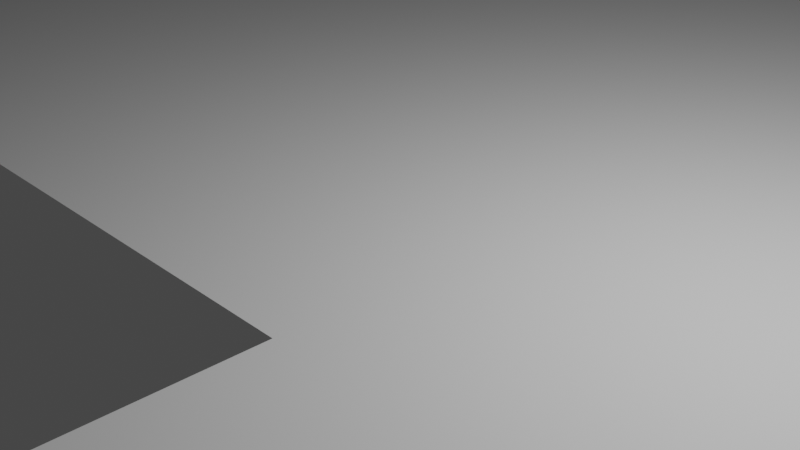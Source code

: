 # Source: northsideBase.blend  (saved by Blender 3.3.6; exported with 4.5.12 LTS)
import bpy
from mathutils import Matrix  # noqa: F401  (used for matrix-valued properties, if any)

bpy.ops.wm.read_factory_settings(use_empty=True)
scene = bpy.context.scene
scene.name = 'Scene'

# ---- collections
col_collection = bpy.data.collections.new('Collection'); scene.collection.children.link(col_collection)

# ---- world
world_world = bpy.data.worlds.new('World'); scene.world = world_world
world_world.use_nodes = True; world_world.node_tree.nodes.clear()
_N = world_world.node_tree.nodes; _L = world_world.node_tree.links
n0 = _N.new('ShaderNodeOutputWorld'); n0.name = 'World Output'; n0.location = (300, 300)
n1 = _N.new('ShaderNodeBackground'); n1.name = 'Background'; n1.location = (10, 300)
n1.inputs[0].default_value = (0.05088, 0.05088, 0.05088, 1.0)
_L.new(n1.outputs[0], n0.inputs[0])
n0.is_active_output = True
world_world.color = (0.05088, 0.05088, 0.05088)
world_world.use_sun_shadow = False
world_world.sun_shadow_jitter_overblur = 0.0

# ---- cameras
cam_camera = bpy.data.cameras.new('Camera')
cam_camera.clip_end = 100.0
cam_camera.ortho_scale = 7.314

# ---- lights
light_light = bpy.data.lights.new('Light', 'POINT')
light_light.transmission_factor = 0.0
light_light.energy = 1000.0
light_light.shadow_soft_size = 0.1
light_light.shadow_maximum_resolution = 0.006
light_light.use_absolute_resolution = True

# ---- meshes
me_plane = bpy.data.meshes.new('Plane')
me_plane.from_pydata([(1.194, -0.7387, 0.0), (1.005, -1.079, 0.0), (-0.4665, -0.159, 0.0), (-0.4665, 0.1898, 0.0), (0.1622, -1.079, 0.0), (0.1622, 1.0, 0.0), (-0.4127, 1.0, 0.0), (-0.4127, -1.079, 0.0), (-1.0, -0.159, 0.0), (1.005, -0.159, 0.0), (0.1622, -0.159, 0.0), (-0.4127, -0.159, 0.0), (-0.285, -1.079, 0.0), (-0.285, 1.0, 0.0), (-0.285, -0.159, 0.0), (-0.6029, 1.0, 0.0), (-0.6029, -1.079, 0.0), (-0.6029, -0.159, 0.0), (0.384, -1.079, 0.0), (0.384, 1.0, 0.0), (0.384, -0.159, 0.0), (1.005, -0.7387, 0.0), (0.1622, 0.4433, 0.0), (-0.4127, 0.4433, 0.0), (-1.0, 0.4433, 0.0), (-0.285, 0.4433, 0.0), (-0.6029, 0.4433, 0.0), (0.384, 0.4433, 0.0), (-1.0, 0.1898, 0.0), (1.005, 0.1898, 0.0), (0.1622, 0.1898, 0.0), (-0.4127, 0.1898, 0.0), (-0.285, 0.1898, 0.0), (-0.6029, 0.1898, 0.0), (0.384, 0.1898, 0.0), (1.194, -0.7757, 0.0), (1.005, -0.7192, 0.0), (0.1622, -0.7192, 0.0), (-0.4127, -0.7192, 0.0), (-0.285, -0.7192, 0.0), (-0.6029, -0.7192, 0.0), (0.384, -0.7192, 0.0), (1.194, -1.079, 0.0), (1.005, -0.7757, 0.0), (0.1622, -0.7757, 0.0), (-0.4127, -0.7757, 0.0), (-0.285, -0.7757, 0.0), (-0.6029, -0.7757, 0.0), (0.384, -0.7757, 0.0), (-0.5718, 0.1898, 0.0), (-0.5716, -0.159, 0.0), (-0.4665, -0.3406, 0.0), (-0.5716, -0.3406, 0.0), (-0.6029, 0.8431, 0.0), (-0.4127, 0.8431, 0.0), (-0.6029, 0.7475, 0.0), (-0.4127, 0.7475, 0.0), (-0.7472, 0.8431, 0.0), (-0.7472, 0.7475, 0.0)], [], [(25, 22, 5, 13), (26, 23, 56, 55), (49, 50, 2, 3), (43, 1, 42, 35), (41, 36, 9, 20), (38, 39, 14, 11), (23, 25, 13, 6, 54, 56), (3, 2, 11, 31), (37, 41, 20, 10), (22, 27, 19, 5), (30, 34, 27, 22), (28, 33, 26, 24), (31, 32, 25, 23), (33, 49, 3, 31, 23, 26), (32, 30, 22, 25), (20, 9, 29, 34), (14, 10, 30, 32), (17, 50, 49, 33), (11, 14, 32, 31), (8, 17, 33, 28), (10, 20, 34, 30), (44, 48, 41, 37), (2, 50, 52, 51), (45, 46, 39, 38), (48, 43, 36, 41), (46, 44, 37, 39), (47, 45, 38, 40), (16, 7, 45, 47), (12, 4, 44, 46), (18, 1, 43, 48), (7, 12, 46, 45), (43, 35, 0, 21), (4, 18, 48, 44), (55, 53, 57, 58), (53, 54, 6, 15), (55, 56, 54, 53)])
_uv = me_plane.uv_layers.new(name='UVMap')
_uv.uv.foreach_set('vector', [0.375, 0.75, 0.5, 0.75, 0.5, 1.0, 0.375, 1.0, 0.125, 0.75, 0.25, 0.75, 0.25, 0.8866, 0.125, 0.8866, 0.1454, 0.625, 0.1456, 0.5, 0.2146, 0.5, 0.2146, 0.625, 1.0, 0.125, 1.0, 0.0, 1.0, 0.0, 1.0, 0.125, 0.75, 0.25, 1.0, 0.25, 1.0, 0.5, 0.75, 0.5, 0.25, 0.25, 0.375, 0.25, 0.375, 0.5, 0.25, 0.5, 0.25, 0.75, 0.375, 0.75, 0.375, 1.0, 0.25, 1.0, 0.25, 0.9295, 0.25, 0.8866, 0.2146, 0.625, 0.2146, 0.5, 0.25, 0.5, 0.25, 0.625, 0.5, 0.25, 0.75, 0.25, 0.75, 0.5, 0.5, 0.5, 0.5, 0.75, 0.75, 0.75, 0.75, 1.0, 0.5, 1.0, 0.5, 0.625, 0.75, 0.625, 0.75, 0.75, 0.5, 0.75, 0.0, 0.625, 0.125, 0.625, 0.125, 0.75, 0.0, 0.75, 0.25, 0.625, 0.375, 0.625, 0.375, 0.75, 0.25, 0.75, 0.125, 0.625, 0.1454, 0.625, 0.2146, 0.625, 0.25, 0.625, 0.25, 0.75, 0.125, 0.75, 0.375, 0.625, 0.5, 0.625, 0.5, 0.75, 0.375, 0.75, 0.75, 0.5, 1.0, 0.5, 1.0, 0.625, 0.75, 0.625, 0.375, 0.5, 0.5, 0.5, 0.5, 0.625, 0.375, 0.625, 0.125, 0.5, 0.1456, 0.5, 0.1454, 0.625, 0.125, 0.625, 0.25, 0.5, 0.375, 0.5, 0.375, 0.625, 0.25, 0.625, 0.0, 0.5, 0.125, 0.5, 0.125, 0.625, 0.0, 0.625, 0.5, 0.5, 0.75, 0.5, 0.75, 0.625, 0.5, 0.625, 0.5, 0.125, 0.75, 0.125, 0.75, 0.25, 0.5, 0.25, 0.2146, 0.5, 0.1456, 0.5, 0.1456, 0.5, 0.2146, 0.5, 0.25, 0.125, 0.375, 0.125, 0.375, 0.25, 0.25, 0.25, 0.75, 0.125, 1.0, 0.125, 1.0, 0.25, 0.75, 0.25, 0.375, 0.125, 0.5, 0.125, 0.5, 0.25, 0.375, 0.25, 0.125, 0.125, 0.25, 0.125, 0.25, 0.25, 0.125, 0.25, 0.125, 0.0, 0.25, 0.0, 0.25, 0.125, 0.125, 0.125, 0.375, 0.0, 0.5, 0.0, 0.5, 0.125, 0.375, 0.125, 0.75, 0.0, 1.0, 0.0, 1.0, 0.125, 0.75, 0.125, 0.25, 0.0, 0.375, 0.0, 0.375, 0.125, 0.25, 0.125, 1.0, 0.125, 1.0, 0.125, 1.0, 0.125, 1.0, 0.125, 0.5, 0.0, 0.75, 0.0, 0.75, 0.125, 0.5, 0.125, 0.125, 0.8866, 0.125, 0.9295, 0.125, 0.9295, 0.125, 0.8866, 0.125, 0.9295, 0.25, 0.9295, 0.25, 1.0, 0.125, 1.0, 0.125, 0.8866, 0.25, 0.8866, 0.25, 0.9295, 0.125, 0.9295])
me_plane.update()

# ---- objects
ob_light = bpy.data.objects.new('Light', light_light)
ob_camera = bpy.data.objects.new('Camera', cam_camera)
ob_plane = bpy.data.objects.new('Plane', me_plane)

# ---- transforms, parenting, visibility, modifiers, constraints
ob_light.location = (4.076, 1.005, 5.904)
ob_light.rotation_euler = (0.6503, 0.05522, 1.866)
ob_light.lock_rotations_4d = False
ob_light.empty_display_type = 'ARROWS'
ob_light.color = (0.0, 0.0, 0.0, 0.0)
ob_light.lineart.crease_threshold = 0.0
ob_camera.location = (7.359, -6.926, 4.958)
ob_camera.rotation_euler = (1.109, 0.0, 0.8149)
ob_camera.lock_rotations_4d = False
ob_camera.empty_display_type = 'ARROWS'
ob_camera.color = (0.0, 0.0, 0.0, 0.0)
ob_camera.display_type = 'WIRE'
ob_camera.lineart.crease_threshold = 0.0
ob_plane.location = (-2.484, 1.025, 0.0)
ob_plane.scale = (21.0, 21.0, 1.0)

# ---- collection membership
col_collection.objects.link(ob_light)
col_collection.objects.link(ob_camera)
col_collection.objects.link(ob_plane)

# ---- scene / render settings (as saved in the file)
scene.camera = ob_camera
scene.frame_start = 1; scene.frame_end = 250; scene.frame_set(1)
scene.render.engine = 'BLENDER_EEVEE_NEXT'
scene.cycles.sampling_pattern = 'TABULATED_SOBOL'
scene.cycles.use_light_tree = False
scene.view_settings.view_transform = 'Filmic'
bpy.context.view_layer.update()
